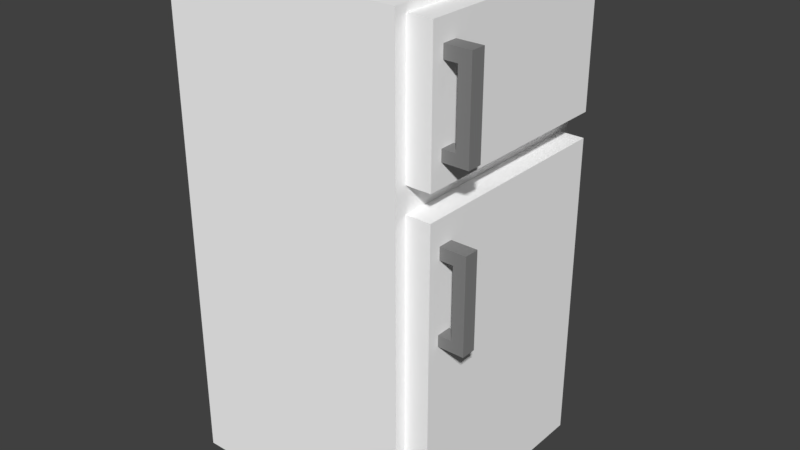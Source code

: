 # Source: fridge.blend  (saved by Blender 2.79.0; exported with 4.5.12 LTS)
import bpy
from mathutils import Matrix  # noqa: F401  (used for matrix-valued properties, if any)

bpy.ops.wm.read_factory_settings(use_empty=True)
scene = bpy.context.scene
scene.name = 'Scene'

# ---- collections
col_collection_1 = bpy.data.collections.new('Collection 1'); scene.collection.children.link(col_collection_1)

# ---- materials (node trees are filled in below, after node groups)
mat_handles = bpy.data.materials.new('Handles')
mat_handles.alpha_threshold = 0.0
mat_handles.use_transparent_shadow = False
mat_handles.diffuse_color = (0.2423, 0.2423, 0.2423, 1.0)
mat_handles.roughness = 0.5
mat_handles.line_color = (0.0, 0.0, 0.0, 1.0)
mat_fridge = bpy.data.materials.new('Fridge')
mat_fridge.alpha_threshold = 0.0
mat_fridge.use_transparent_shadow = False
mat_fridge.diffuse_color = (1.0, 1.0, 1.0, 1.0)
mat_fridge.roughness = 0.5

# ---- material node trees

# ---- world
world_world = bpy.data.worlds.new('World'); scene.world = world_world
world_world.color = (0.05088, 0.05088, 0.05088)
world_world.use_sun_shadow = False
world_world.sun_shadow_jitter_overblur = 0.0
world_world.cycles.sampling_method = 'MANUAL'

# ---- meshes
me_cube = bpy.data.meshes.new('Cube')
me_cube.from_pydata([(1.0, 1.0, -1.0), (1.0, -1.0, -1.0), (-1.0, -1.0, -1.0), (-1.0, 1.0, -1.0), (1.0, 1.0, 1.883), (1.0, -1.0, 1.883), (-1.0, -1.0, 1.883), (-1.0, 1.0, 1.883), (1.0, 1.0, 3.105), (1.0, -1.0, 3.105), (-1.0, 1.0, 3.105), (-1.0, -1.0, 3.105), (1.0, 0.9, 1.944), (1.0, -0.9, 1.944), (1.0, 0.9, 3.044), (1.0, -0.9, 3.044), (1.2, 0.9, 1.944), (1.2, -0.9, 1.944), (1.2, 0.9, 3.044), (1.2, -0.9, 3.044), (1.0, 0.9, -0.8559), (1.0, -0.9, -0.8559), (1.0, 0.9, 1.739), (1.0, -0.9, 1.739), (1.2, 0.9, -0.8559), (1.2, -0.9, -0.8559), (1.2, 0.9, 1.739), (1.2, -0.9, 1.739), (1.182, -0.8019, 2.214), (1.182, -0.8019, 2.124), (1.182, -0.6819, 2.214), (1.182, -0.6819, 2.124), (1.309, -0.8019, 2.214), (1.309, -0.8019, 2.124), (1.309, -0.6819, 2.214), (1.309, -0.6819, 2.124), (1.409, -0.6819, 2.124), (1.409, -0.6819, 2.214), (1.409, -0.8019, 2.214), (1.409, -0.8019, 2.124), (1.309, -0.8019, 2.779), (1.309, -0.6819, 2.779), (1.409, -0.8019, 2.779), (1.409, -0.6819, 2.779), (1.309, -0.8019, 2.879), (1.309, -0.6819, 2.879), (1.409, -0.8019, 2.879), (1.409, -0.6819, 2.879), (1.17, -0.8019, 2.779), (1.17, -0.6819, 2.779), (1.17, -0.8019, 2.879), (1.17, -0.6819, 2.879), (1.182, -0.8019, 0.875), (1.182, -0.8019, 0.785), (1.182, -0.6819, 0.875), (1.182, -0.6819, 0.785), (1.309, -0.8019, 0.875), (1.309, -0.8019, 0.785), (1.309, -0.6819, 0.875), (1.309, -0.6819, 0.785), (1.409, -0.6819, 0.785), (1.409, -0.6819, 0.875), (1.409, -0.8019, 0.875), (1.409, -0.8019, 0.785), (1.309, -0.8019, 1.44), (1.309, -0.6819, 1.44), (1.409, -0.8019, 1.44), (1.409, -0.6819, 1.44), (1.309, -0.8019, 1.54), (1.309, -0.6819, 1.54), (1.409, -0.8019, 1.54), (1.409, -0.6819, 1.54), (1.17, -0.8019, 1.44), (1.17, -0.6819, 1.44), (1.17, -0.8019, 1.54), (1.17, -0.6819, 1.54)], [], [(0, 1, 2, 3), (7, 6, 11, 10), (0, 4, 22, 20), (1, 5, 6, 2), (2, 6, 7, 3), (4, 0, 3, 7), (8, 10, 11, 9), (4, 7, 10, 8), (6, 5, 9, 11), (4, 8, 14, 12), (12, 14, 18, 16), (8, 9, 15, 14), (5, 4, 12, 13), (9, 5, 13, 15), (17, 16, 18, 19), (13, 12, 16, 17), (15, 13, 17, 19), (14, 15, 19, 18), (23, 21, 25, 27), (1, 0, 20, 21), (4, 5, 23, 22), (5, 1, 21, 23), (24, 26, 27, 25), (21, 20, 24, 25), (22, 23, 27, 26), (20, 22, 26, 24), (28, 30, 31, 29), (30, 34, 35, 31), (33, 39, 38, 32), (32, 28, 29, 33), (30, 28, 32, 34), (35, 33, 29, 31), (37, 38, 39, 36), (37, 43, 42, 38), (35, 36, 39, 33), (34, 37, 36, 35), (42, 46, 44, 40), (32, 40, 41, 34), (34, 41, 43, 37), (38, 42, 40, 32), (44, 46, 47, 45), (40, 48, 49, 41), (41, 45, 47, 43), (43, 47, 46, 42), (48, 50, 51, 49), (41, 49, 51, 45), (44, 50, 48, 40), (45, 51, 50, 44), (52, 54, 55, 53), (54, 58, 59, 55), (57, 63, 62, 56), (56, 52, 53, 57), (54, 52, 56, 58), (59, 57, 53, 55), (61, 62, 63, 60), (61, 67, 66, 62), (59, 60, 63, 57), (58, 61, 60, 59), (66, 70, 68, 64), (56, 64, 65, 58), (58, 65, 67, 61), (62, 66, 64, 56), (68, 70, 71, 69), (64, 72, 73, 65), (65, 69, 71, 67), (67, 71, 70, 66), (72, 74, 75, 73), (65, 73, 75, 69), (68, 74, 72, 64), (69, 75, 74, 68)])
me_cube.polygons.foreach_set('material_index', [1, 1, 1, 1, 1, 1, 1, 1, 1, 1, 1, 1, 1, 1, 1, 1, 1, 1, 1, 1, 1, 1, 1, 1, 1, 1, 0, 0, 0, 0, 0, 0, 0, 0, 0, 0, 0, 0, 0, 0, 0, 0, 0, 0, 0, 0, 0, 0, 0, 0, 0, 0, 0, 0, 0, 0, 0, 0, 0, 0, 0, 0, 0, 0, 0, 0, 0, 0, 0, 0])
me_cube.materials.append(mat_handles)
me_cube.materials.append(mat_fridge)
me_cube.use_remesh_preserve_volume = False
me_cube.use_remesh_preserve_attributes = False
me_cube.use_mirror_vertex_groups = False
me_cube.update()

# ---- objects
ob_fridge = bpy.data.objects.new('Fridge', me_cube)

# ---- transforms, parenting, visibility, modifiers, constraints
ob_fridge.location = (0.0, 0.0, 1.0)
ob_fridge.lock_rotations_4d = False
ob_fridge.empty_display_type = 'ARROWS'
ob_fridge.lineart.crease_threshold = 0.0
_vg = ob_fridge.vertex_groups.new(name='Handles')
_vg = ob_fridge.vertex_groups.new(name='Fridge')

# ---- collection membership
col_collection_1.objects.link(ob_fridge)

# ---- scene / render settings (as saved in the file)
scene.frame_start = 1; scene.frame_end = 250; scene.frame_set(1)
scene.render.engine = 'BLENDER_EEVEE_NEXT'
scene.render.resolution_percentage = 50
scene.render.dither_intensity = 0.0
scene.cycles.use_denoising = False
scene.cycles.samples = 128
scene.cycles.sampling_pattern = 'TABULATED_SOBOL'
scene.cycles.use_adaptive_sampling = False
scene.cycles.use_light_tree = False
scene.cycles.blur_glossy = 0.0
scene.cycles.sample_clamp_indirect = 0.0
scene.view_settings.view_transform = 'Standard'
bpy.context.view_layer.update()

# ---- added for rendering (the .blend has no active camera and no usable light): camera, sun
cam_auto = bpy.data.cameras.new('AutoCamera')
cam_auto.lens = 50.0
cam_auto.sensor_width = 36.0
cam_auto.clip_end = 1000.0
ob_auto_camera = bpy.data.objects.new('AutoCamera', cam_auto)
scene.collection.objects.link(ob_auto_camera)
ob_auto_camera.location = (4.98089, -5.73183, 5.87365)
ob_auto_camera.rotation_euler = (1.09748, -7.21219e-08, 0.694738)
scene.camera = ob_auto_camera
light_auto_sun = bpy.data.lights.new('AutoSun', 'SUN')
light_auto_sun.energy = 3.0
light_auto_sun.angle = 0.0523599
ob_auto_sun = bpy.data.objects.new('AutoSun', light_auto_sun)
scene.collection.objects.link(ob_auto_sun)
ob_auto_sun.rotation_euler = (0.872665, 0.174533, 0.523599)
bpy.context.view_layer.update()
